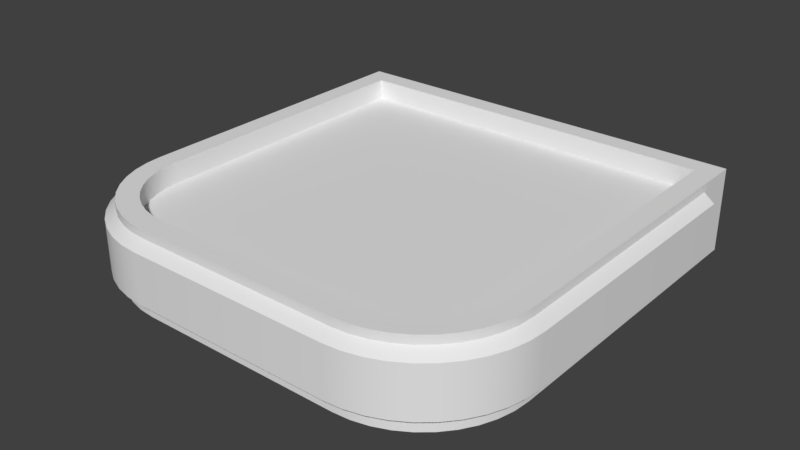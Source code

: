 # Source: CavernCollumBase.blend  (saved by Blender 2.77.0; exported with 4.5.12 LTS)
import bpy
from mathutils import Matrix  # noqa: F401  (used for matrix-valued properties, if any)

bpy.ops.wm.read_factory_settings(use_empty=True)
scene = bpy.context.scene
scene.name = 'Scene'

# ---- collections
col_collection_1 = bpy.data.collections.new('Collection 1'); scene.collection.children.link(col_collection_1)

# ---- materials (node trees are filled in below, after node groups)
mat_material = bpy.data.materials.new('Material')
mat_material.alpha_threshold = 0.0
mat_material.use_transparent_shadow = False
mat_material.roughness = 0.5
mat_material.line_color = (0.0, 0.0, 0.0, 1.0)

# ---- material node trees

# ---- world
world_world = bpy.data.worlds.new('World'); scene.world = world_world
world_world.color = (0.05088, 0.05088, 0.05088)
world_world.use_sun_shadow = False
world_world.sun_shadow_jitter_overblur = 0.0
world_world.cycles.sampling_method = 'MANUAL'

# ---- meshes
me_cube = bpy.data.meshes.new('Cube')
me_cube.from_pydata([(0.9, 0.9, -1.0), (-0.9, 0.9, -1.0), (1.0, 0.8, 0.8), (-1.0, 0.8, 0.8), (-0.4961, -0.9, -1.0), (-0.9, -0.4961, -1.0), (-0.5625, -0.8948, -1.0), (-0.6235, -0.8801, -1.0), (-0.6815, -0.8561, -1.0), (-0.7349, -0.8234, -1.0), (-0.7826, -0.7826, -1.0), (-0.8234, -0.7349, -1.0), (-0.8561, -0.6815, -1.0), (-0.8801, -0.6235, -1.0), (-0.8948, -0.5625, -1.0), (-1.0, -0.5, 0.8), (-0.5, -1.0, 1.0), (-0.9938, -0.5782, 0.8), (-0.9755, -0.6545, 0.8), (-0.9455, -0.727, 0.8), (-0.9045, -0.7939, 0.8), (-0.8536, -0.8536, 0.8), (-0.7939, -0.9045, 0.8), (-0.727, -0.9455, 0.8), (-0.6545, -0.9755, 0.8), (-0.5782, -0.9938, 0.8), (0.9, -0.4961, -1.0), (0.4961, -0.9, -1.0), (0.8948, -0.5625, -1.0), (0.8801, -0.6235, -1.0), (0.8561, -0.6815, -1.0), (0.8234, -0.7349, -1.0), (0.7826, -0.7826, -1.0), (0.7349, -0.8234, -1.0), (0.6815, -0.8561, -1.0), (0.6235, -0.8801, -1.0), (0.5625, -0.8948, -1.0), (0.5, -1.0, 0.8), (1.0, -0.5, 1.0), (0.5782, -0.9938, 0.8), (0.6545, -0.9755, 0.8), (0.727, -0.9455, 0.8), (0.7939, -0.9045, 0.8), (0.8536, -0.8536, 0.8), (0.9045, -0.7939, 0.8), (0.9455, -0.727, 0.8), (0.9755, -0.6545, 0.8), (0.9938, -0.5782, 0.8), (1.0, 0.8, -0.8), (-1.0, 0.8, -0.8), (-0.5782, -0.9938, -0.8), (-0.5, -1.0, -0.8), (-0.6545, -0.9755, -0.8), (-0.727, -0.9455, -0.8), (-0.7939, -0.9045, -0.8), (-0.8536, -0.8536, -0.8), (-0.9045, -0.7939, -0.8), (-0.9455, -0.727, -0.8), (-0.9755, -0.6545, -0.8), (-0.9938, -0.5782, -0.8), (-1.0, -0.5, -0.8), (0.9938, -0.5782, -0.8), (1.0, -0.5, -0.8), (0.9755, -0.6545, -0.8), (0.9455, -0.727, -0.8), (0.9045, -0.7939, -0.8), (0.8536, -0.8536, -0.8), (0.7939, -0.9045, -0.8), (0.727, -0.9455, -0.8), (0.6545, -0.9755, -0.8), (0.5782, -0.9938, -0.8), (0.5, -1.0, -0.8), (0.9, 0.9, -0.5), (-0.9, 0.9, -0.5), (-0.5625, -0.8948, -0.5), (-0.4961, -0.9, -0.5), (-0.6235, -0.8801, -0.5), (-0.6815, -0.8561, -0.5), (-0.7349, -0.8234, -0.5), (-0.7826, -0.7826, -0.5), (-0.8234, -0.7349, -0.5), (-0.8561, -0.6815, -0.5), (-0.8801, -0.6235, -0.5), (-0.8948, -0.5625, -0.5), (-0.9, -0.4961, -0.5), (0.8948, -0.5625, -0.5), (0.9, -0.4961, -0.5), (0.8801, -0.6235, -0.5), (0.8561, -0.6815, -0.5), (0.8234, -0.7349, -0.5), (0.7826, -0.7826, -0.5), (0.7349, -0.8234, -0.5), (0.6815, -0.8561, -0.5), (0.6235, -0.8801, -0.5), (0.5625, -0.8948, -0.5), (0.4961, -0.9, -0.5), (1.0, 1.0, -1.0), (1.0, 1.0, 1.0), (-1.0, 1.0, -1.0), (-1.0, 1.0, 1.0), (-0.5782, -0.9938, -1.0), (-0.5, -1.0, -1.0), (-0.5, -1.0, 0.8), (-0.5782, -0.9938, 1.0), (-0.6545, -0.9755, -1.0), (-0.6545, -0.9755, 1.0), (-0.727, -0.9455, -1.0), (-0.727, -0.9455, 1.0), (-0.7939, -0.9045, -1.0), (-0.7939, -0.9045, 1.0), (-0.8536, -0.8536, -1.0), (-0.8536, -0.8536, 1.0), (-0.9045, -0.7939, -1.0), (-0.9045, -0.7939, 1.0), (-0.9455, -0.727, -1.0), (-0.9455, -0.727, 1.0), (-0.9755, -0.6545, -1.0), (-0.9755, -0.6545, 1.0), (-0.9938, -0.5782, -1.0), (-0.9938, -0.5782, 1.0), (-1.0, -0.5, -1.0), (-1.0, -0.5, 1.0), (0.9938, -0.5782, -1.0), (1.0, -0.5, -1.0), (1.0, -0.5, 0.8), (0.9938, -0.5782, 1.0), (0.9755, -0.6545, -1.0), (0.9755, -0.6545, 1.0), (0.9455, -0.727, -1.0), (0.9455, -0.727, 1.0), (0.9045, -0.7939, -1.0), (0.9045, -0.7939, 1.0), (0.8536, -0.8536, -1.0), (0.8536, -0.8536, 1.0), (0.7939, -0.9045, -1.0), (0.7939, -0.9045, 1.0), (0.727, -0.9455, -1.0), (0.727, -0.9455, 1.0), (0.6545, -0.9755, -1.0), (0.6545, -0.9755, 1.0), (0.5782, -0.9938, -1.0), (0.5782, -0.9938, 1.0), (0.5, -1.0, -1.0), (0.5, -1.0, 1.0), (-0.5, -1.0, -0.8), (-0.5, -1.0, 0.8), (-0.5782, -0.9938, 0.8), (-0.5782, -0.9938, -0.8), (-0.6545, -0.9755, 0.8), (-0.6545, -0.9755, -0.8), (-0.727, -0.9455, 0.8), (-0.727, -0.9455, -0.8), (-0.7939, -0.9045, 0.8), (-0.7939, -0.9045, -0.8), (-0.8536, -0.8536, 0.8), (-0.8536, -0.8536, -0.8), (-0.9045, -0.7939, 0.8), (-0.9045, -0.7939, -0.8), (-0.9455, -0.727, 0.8), (-0.9455, -0.727, -0.8), (-0.9755, -0.6545, 0.8), (-0.9755, -0.6545, -0.8), (-0.9938, -0.5782, 0.8), (-0.9938, -0.5782, -0.8), (-1.0, -0.5, 0.8), (-1.0, -0.5, -0.8), (1.0, -0.5, -0.8), (1.0, -0.5, 0.8), (0.9938, -0.5782, 0.8), (0.9938, -0.5782, -0.8), (0.9755, -0.6545, 0.8), (0.9755, -0.6545, -0.8), (0.9455, -0.727, 0.8), (0.9455, -0.727, -0.8), (0.9045, -0.7939, 0.8), (0.9045, -0.7939, -0.8), (0.8536, -0.8536, 0.8), (0.8536, -0.8536, -0.8), (0.7939, -0.9045, 0.8), (0.7939, -0.9045, -0.8), (0.727, -0.9455, 0.8), (0.727, -0.9455, -0.8), (0.6545, -0.9755, 0.8), (0.6545, -0.9755, -0.8), (0.5782, -0.9938, 0.8), (0.5782, -0.9938, -0.8), (0.5, -1.0, 0.8), (0.5, -1.0, -0.8), (1.0, 0.8, -0.8), (1.0, 0.8, 0.8), (-1.0, 0.8, -0.8), (-1.0, 0.8, 0.8), (-0.502, -1.05, -0.6), (-0.502, -1.05, 0.6), (-0.586, -1.043, 0.6), (-0.586, -1.043, -0.6), (-0.67, -1.023, 0.6), (-0.67, -1.023, -0.6), (-0.7497, -0.9901, 0.6), (-0.7497, -0.9901, -0.6), (-0.8233, -0.945, 0.6), (-0.8233, -0.945, -0.6), (-0.8889, -0.8889, 0.6), (-0.8889, -0.8889, -0.6), (-0.945, -0.8233, 0.6), (-0.945, -0.8233, -0.6), (-0.9901, -0.7497, 0.6), (-0.9901, -0.7497, -0.6), (-1.023, -0.67, 0.6), (-1.023, -0.67, -0.6), (-1.043, -0.586, 0.6), (-1.043, -0.586, -0.6), (-1.05, -0.502, 0.6), (-1.05, -0.502, -0.6), (1.05, -0.502, -0.6), (1.05, -0.502, 0.6), (1.043, -0.586, 0.6), (1.043, -0.586, -0.6), (1.023, -0.67, 0.6), (1.023, -0.67, -0.6), (0.9901, -0.7497, 0.6), (0.9901, -0.7497, -0.6), (0.945, -0.8233, 0.6), (0.945, -0.8233, -0.6), (0.8889, -0.8889, 0.6), (0.8889, -0.8889, -0.6), (0.8233, -0.945, 0.6), (0.8233, -0.945, -0.6), (0.7497, -0.9901, 0.6), (0.7497, -0.9901, -0.6), (0.67, -1.023, 0.6), (0.67, -1.023, -0.6), (0.586, -1.043, 0.6), (0.586, -1.043, -0.6), (0.502, -1.05, 0.6), (0.502, -1.05, -0.6), (1.05, 0.8, -0.6), (1.05, 0.8, 0.6), (-1.05, 0.8, -0.6), (-1.05, 0.8, 0.6), (1.0, 1.0, -1.0), (1.0, 1.0, -1.0), (-1.0, 1.0, -1.0), (-1.0, 1.0, -1.0), (1.0, 1.0, 1.0), (1.0, 1.0, 1.0), (-1.0, 1.0, 1.0), (-1.0, 1.0, 1.0), (-0.5782, -0.9938, -1.0), (-0.5, -1.0, -1.0), (0.9938, -0.5782, -0.8), (0.9938, -0.5782, -0.8), (0.9938, -0.5782, -0.8), (0.9938, -0.5782, -0.8), (-0.5, -1.0, 1.0), (-0.5782, -0.9938, 1.0), (1.0, -0.5, -0.8), (1.0, -0.5, -0.8), (1.0, -0.5, -0.8), (1.0, -0.5, -0.8), (-0.6545, -0.9755, -1.0), (-0.6545, -0.9755, 1.0), (0.727, -0.9455, 0.8), (0.727, -0.9455, 0.8), (0.727, -0.9455, 0.8), (0.727, -0.9455, 0.8), (-0.727, -0.9455, -1.0), (-0.727, -0.9455, 1.0), (-0.8536, -0.8536, -0.8), (-0.8536, -0.8536, -0.8), (-0.8536, -0.8536, -0.8), (-0.8536, -0.8536, -0.8), (-0.7939, -0.9045, -1.0), (-0.7939, -0.9045, 1.0), (-1.0, 0.8, 0.8), (-1.0, 0.8, 0.8), (-1.0, 0.8, 0.8), (-1.0, 0.8, 0.8), (-1.0, 0.8, 0.8), (-0.8536, -0.8536, -1.0), (-0.8536, -0.8536, 1.0), (0.727, -0.9455, -0.8), (0.727, -0.9455, -0.8), (0.727, -0.9455, -0.8), (0.727, -0.9455, -0.8), (-0.9045, -0.7939, -1.0), (-0.9045, -0.7939, 1.0), (-0.7939, -0.9045, 0.8), (-0.7939, -0.9045, 0.8), (-0.7939, -0.9045, 0.8), (-0.7939, -0.9045, 0.8), (-0.9455, -0.727, -1.0), (-0.9455, -0.727, 1.0), (-1.0, 0.8, -0.8), (-1.0, 0.8, -0.8), (-1.0, 0.8, -0.8), (-1.0, 0.8, -0.8), (-1.0, 0.8, -0.8), (-0.9755, -0.6545, -1.0), (-0.9755, -0.6545, 1.0), (0.8536, -0.8536, 0.8), (0.8536, -0.8536, 0.8), (0.8536, -0.8536, 0.8), (0.8536, -0.8536, 0.8), (-0.9938, -0.5782, -1.0), (-0.9938, -0.5782, 1.0), (0.7939, -0.9045, 0.8), (0.7939, -0.9045, 0.8), (0.7939, -0.9045, 0.8), (0.7939, -0.9045, 0.8), (-1.0, -0.5, -1.0), (-1.0, -0.5, 1.0), (-0.7939, -0.9045, -0.8), (-0.7939, -0.9045, -0.8), (-0.7939, -0.9045, -0.8), (-0.7939, -0.9045, -0.8), (0.9938, -0.5782, -1.0), (1.0, -0.5, -1.0), (-0.727, -0.9455, -0.8), (-0.727, -0.9455, -0.8), (-0.727, -0.9455, -0.8), (-0.727, -0.9455, -0.8), (1.0, -0.5, 1.0), (0.9938, -0.5782, 1.0), (-0.9938, -0.5782, 0.8), (-0.9938, -0.5782, 0.8), (-0.9938, -0.5782, 0.8), (-0.9938, -0.5782, 0.8), (0.9755, -0.6545, -1.0), (0.9755, -0.6545, 1.0), (-1.0, -0.5, 0.8), (-1.0, -0.5, 0.8), (-1.0, -0.5, 0.8), (-1.0, -0.5, 0.8), (0.9455, -0.727, -1.0), (0.9455, -0.727, 1.0), (0.7939, -0.9045, -0.8), (0.7939, -0.9045, -0.8), (0.7939, -0.9045, -0.8), (0.7939, -0.9045, -0.8), (0.9045, -0.7939, -1.0), (0.9045, -0.7939, 1.0), (0.8536, -0.8536, -0.8), (0.8536, -0.8536, -0.8), (0.8536, -0.8536, -0.8), (0.8536, -0.8536, -0.8), (0.8536, -0.8536, -1.0), (0.8536, -0.8536, 1.0), (-0.6545, -0.9755, 0.8), (-0.6545, -0.9755, 0.8), (-0.6545, -0.9755, 0.8), (-0.6545, -0.9755, 0.8), (0.7939, -0.9045, -1.0), (0.7939, -0.9045, 1.0), (-0.727, -0.9455, 0.8), (-0.727, -0.9455, 0.8), (-0.727, -0.9455, 0.8), (-0.727, -0.9455, 0.8), (0.727, -0.9455, -1.0), (0.727, -0.9455, 1.0), (0.5, -1.0, 0.8), (0.5, -1.0, 0.8), (0.5, -1.0, 0.8), (0.5, -1.0, 0.8), (0.6545, -0.9755, -1.0), (0.6545, -0.9755, 1.0), (-0.5, -1.0, 0.8), (-0.5, -1.0, 0.8), (-0.5, -1.0, 0.8), (-0.5, -1.0, 0.8), (0.5782, -0.9938, -1.0), (0.5782, -0.9938, 1.0), (-1.0, -0.5, -0.8), (-1.0, -0.5, -0.8), (-1.0, -0.5, -0.8), (-1.0, -0.5, -0.8), (0.5, -1.0, -1.0), (0.5, -1.0, 1.0), (-0.9938, -0.5782, -0.8), (-0.9938, -0.5782, -0.8), (-0.9938, -0.5782, -0.8), (-0.9938, -0.5782, -0.8), (0.9, 0.9, -1.0), (0.9, 0.9, -1.0), (-0.9, 0.9, -1.0), (-0.9, 0.9, -1.0), (-0.5625, -0.8948, -1.0), (-0.4961, -0.9, -1.0), (-0.6235, -0.8801, -1.0), (-0.6815, -0.8561, -1.0), (-0.7349, -0.8234, -1.0), (-0.7826, -0.7826, -1.0), (-0.8234, -0.7349, -1.0), (-0.8561, -0.6815, -1.0), (-0.8801, -0.6235, -1.0), (-0.8948, -0.5625, -1.0), (-0.9, -0.4961, -1.0), (0.8948, -0.5625, -1.0), (0.9, -0.4961, -1.0), (0.8801, -0.6235, -1.0), (0.8561, -0.6815, -1.0), (0.8234, -0.7349, -1.0), (0.7826, -0.7826, -1.0), (0.7349, -0.8234, -1.0), (0.6815, -0.8561, -1.0), (0.6235, -0.8801, -1.0), (0.5625, -0.8948, -1.0), (0.4961, -0.9, -1.0), (0.9, 0.9, -0.5), (0.9, 0.9, -0.5), (-0.9, 0.9, -0.5), (-0.9, 0.9, -0.5), (-0.5625, -0.8948, -0.5), (-0.4961, -0.9, -0.5), (-0.6235, -0.8801, -0.5), (-0.6815, -0.8561, -0.5), (-0.7349, -0.8234, -0.5), (-0.7826, -0.7826, -0.5), (-0.8234, -0.7349, -0.5), (-0.8561, -0.6815, -0.5), (-0.8801, -0.6235, -0.5), (-0.8948, -0.5625, -0.5), (-0.9, -0.4961, -0.5), (0.8948, -0.5625, -0.5), (0.9, -0.4961, -0.5), (0.8801, -0.6235, -0.5), (0.8561, -0.6815, -0.5), (0.8234, -0.7349, -0.5), (0.7826, -0.7826, -0.5), (0.7349, -0.8234, -0.5), (0.6815, -0.8561, -0.5), (0.6235, -0.8801, -0.5), (0.5625, -0.8948, -0.5), (0.4961, -0.9, -0.5), (1.0, 0.8, -0.8), (1.0, 0.8, -0.8), (1.0, 0.8, 0.8), (1.0, 0.8, 0.8), (-0.5782, -0.9938, -0.8), (-0.5782, -0.9938, -0.8), (-0.5, -1.0, -0.8), (-0.5, -1.0, -0.8), (-0.5782, -0.9938, 0.8), (-0.5782, -0.9938, 0.8), (-0.6545, -0.9755, -0.8), (-0.6545, -0.9755, -0.8), (-0.8536, -0.8536, 0.8), (-0.8536, -0.8536, 0.8), (-0.9045, -0.7939, -0.8), (-0.9045, -0.7939, -0.8), (-0.9045, -0.7939, 0.8), (-0.9045, -0.7939, 0.8), (-0.9455, -0.727, -0.8), (-0.9455, -0.727, -0.8), (-0.9455, -0.727, 0.8), (-0.9455, -0.727, 0.8), (-0.9755, -0.6545, -0.8), (-0.9755, -0.6545, -0.8), (-0.9755, -0.6545, 0.8), (-0.9755, -0.6545, 0.8), (1.0, -0.5, 0.8), (1.0, -0.5, 0.8), (0.9938, -0.5782, 0.8), (0.9938, -0.5782, 0.8), (0.9755, -0.6545, -0.8), (0.9755, -0.6545, -0.8), (0.9755, -0.6545, 0.8), (0.9755, -0.6545, 0.8), (0.9455, -0.727, -0.8), (0.9455, -0.727, -0.8), (0.9455, -0.727, 0.8), (0.9455, -0.727, 0.8), (0.9045, -0.7939, -0.8), (0.9045, -0.7939, -0.8), (0.9045, -0.7939, 0.8), (0.9045, -0.7939, 0.8), (0.6545, -0.9755, -0.8), (0.6545, -0.9755, -0.8), (0.6545, -0.9755, 0.8), (0.6545, -0.9755, 0.8), (0.5782, -0.9938, -0.8), (0.5782, -0.9938, -0.8), (0.5782, -0.9938, 0.8), (0.5782, -0.9938, 0.8), (0.5, -1.0, -0.8), (0.5, -1.0, -0.8), (1.05, 0.8, -0.6), (1.05, 0.8, -0.6), (1.0, 0.8, -0.8), (1.0, 0.8, -0.8), (1.0, 0.8, -0.8), (1.0, 0.8, 0.8), (1.0, 0.8, 0.8), (1.0, 0.8, 0.8), (1.05, 0.8, 0.6), (1.05, 0.8, 0.6), (-1.05, 0.8, 0.6), (-1.05, 0.8, 0.6), (-0.5782, -0.9938, -0.8), (-0.5782, -0.9938, -0.8), (-0.5, -1.0, -0.8), (-0.5, -1.0, -0.8), (-0.5782, -0.9938, 0.8), (-0.5782, -0.9938, 0.8), (-0.6545, -0.9755, -0.8), (-0.6545, -0.9755, -0.8), (-0.8536, -0.8536, 0.8), (-0.8536, -0.8536, 0.8), (-0.9045, -0.7939, -0.8), (-0.9045, -0.7939, -0.8), (-0.9045, -0.7939, 0.8), (-0.9045, -0.7939, 0.8), (-0.9455, -0.727, -0.8), (-0.9455, -0.727, -0.8), (-0.9455, -0.727, 0.8), (-0.9455, -0.727, 0.8), (-0.9755, -0.6545, -0.8), (-0.9755, -0.6545, -0.8), (-0.9755, -0.6545, 0.8), (-0.9755, -0.6545, 0.8), (1.0, -0.5, 0.8), (1.0, -0.5, 0.8), (0.9938, -0.5782, 0.8), (0.9938, -0.5782, 0.8), (0.9755, -0.6545, -0.8), (0.9755, -0.6545, -0.8), (0.9755, -0.6545, 0.8), (0.9755, -0.6545, 0.8), (0.9455, -0.727, -0.8), (0.9455, -0.727, -0.8), (0.9455, -0.727, 0.8), (0.9455, -0.727, 0.8), (0.9045, -0.7939, -0.8), (0.9045, -0.7939, -0.8), (0.9045, -0.7939, 0.8), (0.9045, -0.7939, 0.8), (0.6545, -0.9755, -0.8), (0.6545, -0.9755, -0.8), (0.6545, -0.9755, 0.8), (0.6545, -0.9755, 0.8), (0.5782, -0.9938, -0.8), (0.5782, -0.9938, -0.8), (0.5782, -0.9938, 0.8), (0.5782, -0.9938, 0.8), (0.5, -1.0, -0.8), (0.5, -1.0, -0.8), (-1.05, 0.8, -0.6), (-1.05, 0.8, -0.6), (-0.586, -1.043, -0.6), (-0.502, -1.05, -0.6), (-0.502, -1.05, 0.6), (-0.586, -1.043, 0.6), (-0.67, -1.023, -0.6), (-0.67, -1.023, 0.6), (-0.7497, -0.9901, -0.6), (-0.7497, -0.9901, 0.6), (-0.8233, -0.945, -0.6), (-0.8233, -0.945, 0.6), (-0.8889, -0.8889, -0.6), (-0.8889, -0.8889, 0.6), (-0.945, -0.8233, -0.6), (-0.945, -0.8233, 0.6), (-0.9901, -0.7497, -0.6), (-0.9901, -0.7497, 0.6), (-1.023, -0.67, -0.6), (-1.023, -0.67, 0.6), (-1.043, -0.586, -0.6), (-1.043, -0.586, 0.6), (-1.05, -0.502, -0.6), (-1.05, -0.502, 0.6), (1.043, -0.586, -0.6), (1.05, -0.502, -0.6), (1.05, -0.502, 0.6), (1.043, -0.586, 0.6), (1.023, -0.67, -0.6), (1.023, -0.67, 0.6), (0.9901, -0.7497, -0.6), (0.9901, -0.7497, 0.6), (0.945, -0.8233, -0.6), (0.945, -0.8233, 0.6), (0.8889, -0.8889, -0.6), (0.8889, -0.8889, 0.6), (0.8233, -0.945, -0.6), (0.8233, -0.945, 0.6), (0.7497, -0.9901, -0.6), (0.7497, -0.9901, 0.6), (0.67, -1.023, -0.6), (0.67, -1.023, 0.6), (0.586, -1.043, -0.6), (0.586, -1.043, 0.6), (0.502, -1.05, -0.6), (0.502, -1.05, 0.6)], [], [(434, 436, 492, 489), (480, 477, 183, 541), (245, 247, 311, 305, 299, 292, 286, 280, 273, 267, 261, 255, 254, 377, 371, 365, 359, 353, 347, 341, 335, 329, 323, 322), (244, 240, 242, 246), (447, 450, 511, 154), (464, 252, 250, 525), (262, 478, 539, 264), (448, 270, 268, 509), (460, 462, 523, 521), (476, 283, 281, 537), (287, 446, 507, 289), (253, 256, 258, 169), (306, 263, 180, 308), (271, 314, 312, 155), (34, 405, 431, 92), (330, 274, 276, 332), (284, 338, 336, 181), (354, 288, 152, 356), (296, 374, 372, 293), (302, 307, 178, 300), (315, 318, 320, 153), (326, 331, 164, 324), (339, 342, 344, 179), (350, 355, 357, 348), (362, 366, 368, 360), (375, 378, 380, 373), (382, 384, 243, 241), (386, 387, 249, 248), (388, 386, 248, 260), (389, 388, 260, 266), (390, 389, 266, 272), (391, 390, 272, 279), (392, 391, 279, 285), (393, 392, 285, 291), (394, 393, 291, 298), (395, 394, 298, 304), (396, 395, 304, 310), (384, 396, 310, 243), (397, 398, 317, 316), (399, 397, 316, 328), (400, 399, 328, 334), (401, 400, 334, 340), (402, 401, 340, 346), (403, 402, 346, 352), (404, 403, 352, 358), (35, 404, 358, 364), (406, 35, 364, 370), (407, 406, 370, 376), (398, 382, 241, 317), (387, 407, 376, 249), (408, 424, 423, 425, 426, 427, 428, 429, 430, 93, 432, 433, 413, 412, 414, 415, 416, 417, 418, 419, 420, 421, 422, 410), (26, 28, 85, 86), (9, 10, 79, 78), (405, 36, 94, 431), (28, 29, 87, 85), (10, 11, 80, 79), (36, 27, 95, 94), (29, 30, 88, 87), (11, 12, 81, 80), (383, 26, 86, 409), (385, 0, 72, 411), (30, 31, 89, 88), (12, 13, 82, 81), (27, 4, 75, 95), (4, 6, 74, 75), (31, 32, 90, 89), (13, 14, 83, 82), (6, 7, 76, 74), (32, 33, 91, 90), (14, 5, 84, 83), (7, 8, 77, 76), (33, 34, 92, 91), (5, 1, 73, 84), (8, 9, 78, 77), (437, 435, 96, 97), (297, 275, 99, 98), (440, 438, 100, 101), (442, 367, 16, 103), (438, 444, 104, 100), (351, 442, 103, 105), (444, 319, 106, 104), (23, 351, 105, 107), (319, 54, 108, 106), (22, 23, 107, 109), (54, 55, 110, 108), (21, 22, 109, 111), (55, 449, 112, 110), (451, 21, 111, 113), (449, 452, 114, 112), (454, 451, 113, 115), (452, 456, 116, 114), (458, 454, 115, 117), (456, 379, 118, 116), (327, 458, 117, 119), (379, 60, 120, 118), (15, 327, 119, 121), (60, 297, 98, 120), (275, 15, 121, 99), (257, 61, 122, 123), (463, 461, 38, 125), (61, 465, 126, 122), (466, 463, 125, 127), (465, 468, 128, 126), (470, 466, 127, 129), (468, 472, 130, 128), (474, 470, 129, 131), (472, 343, 132, 130), (303, 474, 131, 133), (343, 67, 134, 132), (42, 303, 133, 135), (67, 68, 136, 134), (41, 42, 135, 137), (68, 69, 138, 136), (479, 41, 137, 139), (69, 481, 140, 138), (482, 479, 139, 141), (481, 484, 142, 140), (363, 482, 141, 143), (435, 257, 123, 96), (461, 437, 97, 38), (484, 440, 101, 142), (367, 363, 143, 16), (526, 530, 220, 218), (498, 500, 192, 195), (544, 540, 588, 235), (510, 514, 206, 561), (528, 524, 574, 221), (277, 294, 546, 496), (538, 542, 232, 587), (512, 508, 560, 207), (522, 526, 218, 573), (488, 491, 494, 486), (540, 536, 586, 588), (506, 510, 561, 559), (524, 251, 570, 574), (265, 538, 587, 585), (508, 269, 558, 560), (520, 522, 573, 572), (536, 282, 584, 586), (290, 506, 559, 557), (251, 259, 571, 570), (309, 265, 585, 583), (269, 313, 556, 558), (333, 191, 497, 569), (282, 337, 582, 584), (47, 467, 527, 168), (453, 56, 157, 159), (40, 483, 184, 182), (3, 49, 295, 278), (469, 63, 171, 173), (20, 455, 158, 156), (485, 70, 185, 187), (439, 441, 144, 147), (46, 471, 172, 170), (457, 57, 513, 516), (39, 37, 361, 543), (102, 443, 502, 369), (473, 64, 529, 532), (19, 459, 518, 515), (62, 48, 490, 166), (445, 50, 499, 504), (45, 475, 534, 531), (59, 58, 517, 381), (2, 124, 167, 493), (25, 24, 349, 503), (66, 65, 533, 345), (18, 17, 325, 519), (51, 71, 545, 501), (53, 52, 505, 321), (44, 43, 301, 535), (568, 212, 239, 547), (590, 591, 550, 549), (549, 550, 551, 548), (548, 551, 553, 552), (552, 553, 555, 554), (554, 555, 200, 201), (201, 200, 202, 203), (203, 202, 204, 205), (205, 204, 563, 562), (562, 563, 565, 564), (564, 565, 567, 566), (566, 567, 212, 568), (214, 215, 216, 217), (217, 216, 575, 219), (219, 575, 577, 576), (576, 577, 579, 578), (578, 579, 581, 580), (580, 581, 226, 227), (227, 226, 228, 229), (229, 228, 230, 231), (231, 230, 589, 233), (233, 589, 591, 590), (487, 495, 215, 214), (161, 512, 207, 209), (542, 186, 234, 232), (145, 146, 194, 193), (175, 528, 221, 223), (514, 160, 208, 206), (259, 188, 236, 571), (149, 498, 195, 197), (530, 174, 222, 220), (163, 161, 209, 211), (189, 520, 572, 237), (146, 148, 196, 194), (177, 175, 223, 225), (160, 162, 210, 208), (500, 544, 235, 192), (151, 149, 197, 199), (174, 176, 224, 222), (165, 163, 211, 213), (186, 145, 193, 234), (148, 150, 198, 196), (337, 177, 225, 582), (162, 333, 569, 210), (313, 151, 199, 556), (176, 309, 583, 224), (190, 165, 213, 238), (150, 290, 557, 198)])
me_cube.polygons.foreach_set('use_smooth', [True] * 218)
me_cube.materials.append(mat_material)
me_cube.use_remesh_preserve_volume = False
me_cube.use_remesh_preserve_attributes = False
me_cube.use_mirror_vertex_groups = False
me_cube.update()

# ---- objects
ob_cube = bpy.data.objects.new('Cube', me_cube)

# ---- transforms, parenting, visibility, modifiers, constraints
ob_cube.location = (0.0, 0.0, 0.0)
ob_cube.scale = (1.0, 1.0, -0.2)
ob_cube.lock_rotations_4d = False
ob_cube.empty_display_type = 'ARROWS'
ob_cube.lineart.crease_threshold = 0.0

# ---- collection membership
col_collection_1.objects.link(ob_cube)

# ---- scene / render settings (as saved in the file)
scene.frame_start = 1; scene.frame_end = 250; scene.frame_set(1)
scene.render.engine = 'BLENDER_EEVEE_NEXT'
scene.render.resolution_percentage = 50
scene.render.dither_intensity = 0.0
scene.cycles.use_denoising = False
scene.cycles.samples = 128
scene.cycles.sampling_pattern = 'TABULATED_SOBOL'
scene.cycles.light_sampling_threshold = 0.0
scene.cycles.use_adaptive_sampling = False
scene.cycles.use_light_tree = False
scene.cycles.blur_glossy = 0.0
scene.cycles.sample_clamp_indirect = 0.0
scene.view_settings.view_transform = 'Standard'
bpy.context.view_layer.update()

# ---- added for rendering (the .blend has no active camera and no usable light): camera, sun
cam_auto = bpy.data.cameras.new('AutoCamera')
cam_auto.lens = 50.0
cam_auto.sensor_width = 36.0
cam_auto.clip_end = 1000.0
ob_auto_camera = bpy.data.objects.new('AutoCamera', cam_auto)
scene.collection.objects.link(ob_auto_camera)
ob_auto_camera.location = (2.74034, -3.31339, 2.19228)
ob_auto_camera.rotation_euler = (1.09748, -7.21219e-08, 0.694738)
scene.camera = ob_auto_camera
light_auto_sun = bpy.data.lights.new('AutoSun', 'SUN')
light_auto_sun.energy = 3.0
light_auto_sun.angle = 0.0523599
ob_auto_sun = bpy.data.objects.new('AutoSun', light_auto_sun)
scene.collection.objects.link(ob_auto_sun)
ob_auto_sun.rotation_euler = (0.872665, 0.174533, 0.523599)
bpy.context.view_layer.update()
